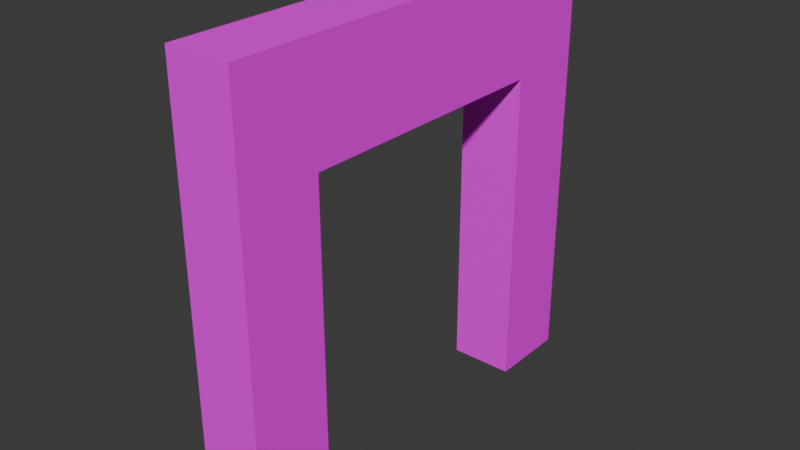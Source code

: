# Source: mDFrameConcrete02.blend  (saved by Blender 4.1.23; exported with 4.5.12 LTS)
import bpy
from mathutils import Matrix  # noqa: F401  (used for matrix-valued properties, if any)

bpy.ops.wm.read_factory_settings(use_empty=True)
scene = bpy.context.scene
scene.name = 'Scene'

# ---- collections
col_wallconcrete02 = bpy.data.collections.new('WallConcrete02'); scene.collection.children.link(col_wallconcrete02)

# ---- images (referenced by path relative to the original .blend; pixels are not part of the script)
import os
ASSET_DIR = os.environ.get("B2B_ASSET_DIR", "")  # directory of the original .blend (textures are referenced by path, not embedded)
HERE = os.path.dirname(os.path.abspath(__file__))  # packed textures are extracted next to this script under _unpacked/

def load_image(name, relpath, width, height, colorspace="sRGB"):
    """Load a texture the original file referenced (path relative to the .blend, or extracted next to this script)."""
    p = next((c for c in (os.path.join(HERE, relpath), os.path.join(ASSET_DIR, relpath)) if relpath and os.path.exists(c)), "")
    if p:
        img = bpy.data.images.load(p, check_existing=True)
        img.name = name
    else:  # same state as the original file: an image datablock whose file is absent (Cycles renders it pink)
        img = bpy.data.images.new(name, width, height)
        img.source = "FILE"
        img.filepath = "//" + (relpath or name)
    img.colorspace_settings.name = colorspace
    return img
img_concreteplain02_a_png = load_image('ConcretePlain02_a.png', 'ConcretePlain02_a.png', 1024, 1024, 'sRGB')

# ---- materials (node trees are filled in below, after node groups)
mat_concreteplain02 = bpy.data.materials.new('ConcretePlain02')
mat_concreteplain02.use_transparent_shadow = False

# ---- material node trees
mat_concreteplain02.use_nodes = True; mat_concreteplain02.node_tree.nodes.clear()
_N = mat_concreteplain02.node_tree.nodes; _L = mat_concreteplain02.node_tree.links
n0 = _N.new('ShaderNodeBsdfPrincipled'); n0.name = 'Principled BSDF'; n0.location = (10, 300)
n0.inputs[3].default_value = 1.45
n0.inputs[13].default_value = 0.05
n1 = _N.new('ShaderNodeOutputMaterial'); n1.name = 'Material Output'; n1.location = (300, 300)
n2 = _N.new('ShaderNodeTexImage'); n2.name = 'Image Texture'; n2.location = (-280, 280)
n2.image = img_concreteplain02_a_png
n2.interpolation = 'Closest'
_L.new(n0.outputs[0], n1.inputs[0])
_L.new(n2.outputs[0], n0.inputs[0])
n1.is_active_output = True

# ---- world
world_world = bpy.data.worlds.new('World'); scene.world = world_world
world_world.use_nodes = True; world_world.node_tree.nodes.clear()
_N = world_world.node_tree.nodes; _L = world_world.node_tree.links
n0 = _N.new('ShaderNodeOutputWorld'); n0.name = 'World Output'; n0.location = (300, 300)
n1 = _N.new('ShaderNodeBackground'); n1.name = 'Background'; n1.location = (10, 300)
n1.inputs[0].default_value = (0.05088, 0.05088, 0.05088, 1.0)
_L.new(n1.outputs[0], n0.inputs[0])
n0.is_active_output = True
world_world.color = (0.05088, 0.05088, 0.05088)
world_world.use_sun_shadow = False
world_world.sun_shadow_jitter_overblur = 0.0

# ---- meshes
me_cube_031 = bpy.data.meshes.new('Cube.031')
me_cube_031.from_pydata([(3.725e-09, 0.0, 2.0), (3.725e-09, 0.0, 0.0), (3.725e-09, -2.0, 2.0), (3.725e-09, -2.0, 0.0), (-0.3, 0.0, 2.0), (-0.3, 0.0, 0.0), (-0.3, -2.0, 2.0), (-0.3, -2.0, 0.0), (-0.3, -1.625, 0.0), (3.725e-09, -1.625, 2.0), (-0.3, -1.625, 2.0), (3.725e-09, -1.625, 0.0), (-0.3, -0.375, 2.0), (3.725e-09, -0.375, 2.0), (3.725e-09, 0.0, 1.5), (-0.3, -2.0, 1.5), (3.725e-09, -2.0, 1.5), (-0.3, 0.0, 1.5), (-0.3, -1.625, 1.5), (3.725e-09, -0.375, 1.5), (3.725e-09, -1.625, 1.5), (-0.3, -0.375, 1.5), (3.725e-09, -0.375, 0.0), (-0.3, -0.375, 0.0)], [], [(9, 10, 6, 2), (16, 2, 6, 15), (21, 12, 4, 17), (8, 11, 3, 7), (20, 9, 2, 16), (17, 4, 0, 14), (19, 13, 9, 20), (15, 6, 10, 18), (13, 12, 10, 9), (0, 4, 12, 13), (5, 1, 22, 23), (14, 0, 13, 19), (18, 10, 12, 21), (1, 14, 19, 22), (7, 15, 18, 8), (5, 17, 14, 1), (11, 20, 16, 3), (23, 21, 17, 5), (3, 16, 15, 7), (21, 19, 20, 18), (22, 19, 21, 23), (8, 18, 20, 11)])
_uv = me_cube_031.uv_layers.new(name='UVMap')
_uv.uv.foreach_set('vector', [0.1875, 0.4531, 0.1875, 0.5625, 0.0, 0.5625, 0.0, 0.4531, 0.3281, 0.25, 0.3281, 0.0, 0.4453, 0.0, 0.4453, 0.25, 0.1875, 0.75, 0.1875, 1.0, 0.0, 1.0, 0.0, 0.75, 0.1875, 0.5625, 0.1875, 0.4531, 0.0, 0.4531, 0.0, 0.5625, 0.8125, 0.25, 0.8125, 0.0, 1.0, 0.0, 1.0, 0.25, 0.4453, 0.75, 0.4453, 1.0, 0.3281, 1.0, 0.3281, 0.75, 0.75, 0.625, 0.5, 0.625, 0.5, 0.0, 0.75, 0.0, 1.0, 0.75, 1.0, 1.0, 0.8125, 1.0, 0.8125, 0.75, 0.8125, 0.4531, 0.8125, 0.5625, 0.1875, 0.5625, 0.1875, 0.4531, 1.0, 0.4531, 1.0, 0.5625, 0.8125, 0.5625, 0.8125, 0.4531, 1.0, 0.5625, 1.0, 0.4531, 0.8125, 0.4531, 0.8125, 0.5625, 0.0, 0.25, 0.0, 0.0, 0.1875, 0.0, 0.1875, 0.25, 0.8125, 0.75, 0.8125, 1.0, 0.1875, 1.0, 0.1875, 0.75, 0.0, 1.0, 0.0, 0.25, 0.1875, 0.25, 0.1875, 1.0, 1.0, 0.0, 1.0, 0.75, 0.8125, 0.75, 0.8125, 0.0, 0.4453, 0.0, 0.4453, 0.75, 0.3281, 0.75, 0.3281, 0.0, 0.8125, 1.0, 0.8125, 0.25, 1.0, 0.25, 1.0, 1.0, 0.1875, 0.0, 0.1875, 0.75, 0.0, 0.75, 0.0, 0.0, 0.3281, 1.0, 0.3281, 0.25, 0.4453, 0.25, 0.4453, 1.0, 0.8125, 0.5625, 0.8125, 0.4531, 0.1875, 0.4531, 0.1875, 0.5625, 0.3281, 1.0, 0.3281, 0.25, 0.4453, 0.25, 0.4453, 1.0, 0.4453, 0.0, 0.4453, 0.75, 0.3281, 0.75, 0.3281, 0.0])
me_cube_031.materials.append(mat_concreteplain02)
me_cube_031.use_mirror_vertex_groups = False
me_cube_031.update()

# ---- objects
ob_walldoorconcrete02 = bpy.data.objects.new('WallDoorConcrete02', me_cube_031)

# ---- transforms, parenting, visibility, modifiers, constraints
ob_walldoorconcrete02.location = (0.0, 0.0, 0.0)
ob_walldoorconcrete02.scale = (2.0, 2.0, 2.0)
ob_walldoorconcrete02.lock_rotations_4d = False
ob_walldoorconcrete02.empty_display_type = 'ARROWS'
ob_walldoorconcrete02.lineart.crease_threshold = 0.0

# ---- collection membership
col_wallconcrete02.objects.link(ob_walldoorconcrete02)

# ---- scene / render settings (as saved in the file)
scene.frame_start = 1; scene.frame_end = 250; scene.frame_set(1)
scene.render.engine = 'BLENDER_EEVEE_NEXT'
scene.cycles.sampling_pattern = 'TABULATED_SOBOL'
scene.eevee.ray_tracing_options.trace_max_roughness = 0.0
bpy.context.view_layer.update()

# ---- added for rendering (the .blend has no active camera and no usable light): camera, sun
cam_auto = bpy.data.cameras.new('AutoCamera')
cam_auto.lens = 50.0
cam_auto.sensor_width = 36.0
cam_auto.clip_end = 1000.0
ob_auto_camera = bpy.data.objects.new('AutoCamera', cam_auto)
scene.collection.objects.link(ob_auto_camera)
ob_auto_camera.location = (4.96322, -8.31586, 6.21058)
ob_auto_camera.rotation_euler = (1.09748, -7.21219e-08, 0.694738)
scene.camera = ob_auto_camera
light_auto_sun = bpy.data.lights.new('AutoSun', 'SUN')
light_auto_sun.energy = 3.0
light_auto_sun.angle = 0.0523599
ob_auto_sun = bpy.data.objects.new('AutoSun', light_auto_sun)
scene.collection.objects.link(ob_auto_sun)
ob_auto_sun.rotation_euler = (0.872665, 0.174533, 0.523599)
bpy.context.view_layer.update()
